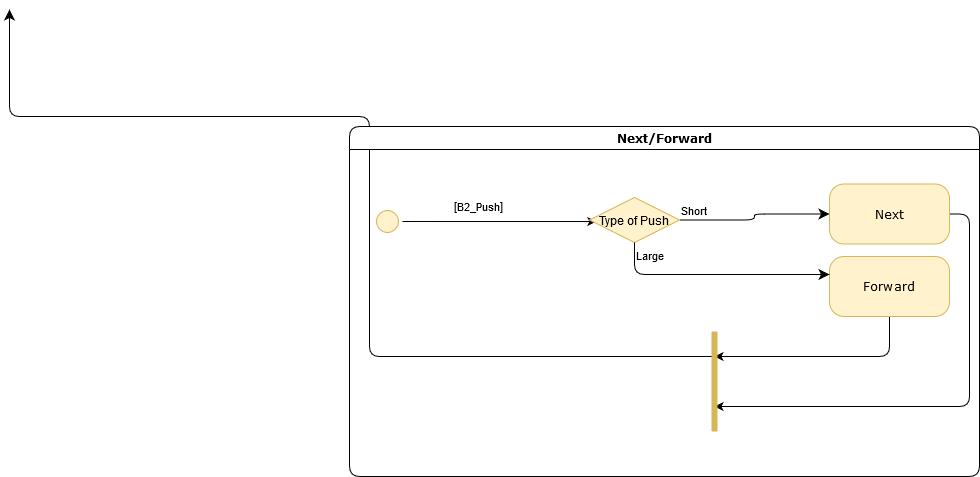

The diagram above was exported from draw.io. Its source (the exported page's mxGraphModel, read from the mxfile embedded in the PNG):
<mxGraphModel dx="723" dy="413" grid="1" gridSize="10" guides="1" tooltips="1" connect="1" arrows="1" fold="1" page="1" pageScale="1" pageWidth="1100" pageHeight="850" background="#ffffff" math="0" shadow="0">
  <root>
    <mxCell id="0" />
    <mxCell id="1" parent="0" />
    <mxCell id="2" value="" style="edgeStyle=orthogonalEdgeStyle;html=1;verticalAlign=bottom;endArrow=classic;endSize=8;entryX=0.75;entryY=1;entryDx=0;entryDy=0;endFill=1;exitX=0.25;exitY=0.5;exitDx=0;exitDy=0;exitPerimeter=0;" edge="1" source="14" parent="1">
      <mxGeometry relative="1" as="geometry">
        <mxPoint x="249.99999999999977" y="203.0000000000001" as="targetPoint" />
        <Array as="points">
          <mxPoint x="610" y="550" />
          <mxPoint x="610" y="310" />
          <mxPoint x="250" y="310" />
        </Array>
      </mxGeometry>
    </mxCell>
    <mxCell id="3" value="Next/Forward" style="swimlane;whiteSpace=wrap;html=1;rounded=1;shadow=0;comic=0;labelBackgroundColor=none;strokeWidth=1;fontFamily=Verdana;fontSize=12;align=center;" vertex="1" parent="1">
      <mxGeometry x="590" y="320" width="630" height="350" as="geometry">
        <mxRectangle x="590" y="320" width="110" height="23" as="alternateBounds" />
      </mxGeometry>
    </mxCell>
    <mxCell id="4" style="edgeStyle=orthogonalEdgeStyle;rounded=0;orthogonalLoop=1;jettySize=auto;html=1;exitX=0.5;exitY=0;exitDx=0;exitDy=0;entryX=0.076;entryY=0.534;entryDx=0;entryDy=0;entryPerimeter=0;" edge="1" parent="3" source="6" target="9">
      <mxGeometry relative="1" as="geometry">
        <mxPoint x="170" y="95" as="targetPoint" />
      </mxGeometry>
    </mxCell>
    <mxCell id="5" value="[&lt;font style=&quot;font-size: 11px&quot;&gt;B2_Push&lt;/font&gt;]" style="text;html=1;align=center;verticalAlign=middle;resizable=0;points=[];labelBackgroundColor=#ffffff;" vertex="1" connectable="0" parent="4">
      <mxGeometry x="-0.3167" relative="1" as="geometry">
        <mxPoint x="10" y="-15" as="offset" />
      </mxGeometry>
    </mxCell>
    <mxCell id="6" value="" style="ellipse;html=1;shape=startState;fillColor=#fff2cc;strokeColor=#d6b656;rounded=1;shadow=0;comic=0;labelBackgroundColor=none;fontFamily=Verdana;fontSize=12;align=center;direction=south;" vertex="1" parent="3">
      <mxGeometry x="23" y="80" width="30" height="30" as="geometry" />
    </mxCell>
    <mxCell id="7" style="edgeStyle=orthogonalEdgeStyle;orthogonalLoop=1;jettySize=auto;html=1;exitX=1;exitY=0.5;exitDx=0;exitDy=0;entryX=0.75;entryY=0.5;entryDx=0;entryDy=0;entryPerimeter=0;endArrow=classic;endFill=1;rounded=1;" edge="1" parent="3" source="8" target="14">
      <mxGeometry relative="1" as="geometry">
        <Array as="points">
          <mxPoint x="620" y="88" />
          <mxPoint x="620" y="280" />
        </Array>
      </mxGeometry>
    </mxCell>
    <mxCell id="8" value="Next" style="rounded=1;whiteSpace=wrap;html=1;arcSize=24;fillColor=#fff2cc;strokeColor=#d6b656;shadow=0;comic=0;labelBackgroundColor=none;fontFamily=Verdana;fontSize=12;align=center;" vertex="1" parent="3">
      <mxGeometry x="480" y="57.5" width="120" height="60" as="geometry" />
    </mxCell>
    <mxCell id="9" value="Type of Push" style="rhombus;whiteSpace=wrap;html=1;fillColor=#fff2cc;strokeColor=#d6b656;" vertex="1" parent="3">
      <mxGeometry x="240" y="71" width="90" height="45" as="geometry" />
    </mxCell>
    <mxCell id="10" value="Short" style="edgeStyle=orthogonalEdgeStyle;html=1;align=left;verticalAlign=bottom;endArrow=classic;endSize=8;endFill=1;entryX=0;entryY=0.5;entryDx=0;entryDy=0;" edge="1" parent="3" source="9" target="8">
      <mxGeometry x="-1" relative="1" as="geometry">
        <mxPoint x="430" y="85" as="targetPoint" />
      </mxGeometry>
    </mxCell>
    <mxCell id="11" style="edgeStyle=orthogonalEdgeStyle;orthogonalLoop=1;jettySize=auto;html=1;exitX=0.5;exitY=1;exitDx=0;exitDy=0;entryX=0.25;entryY=0.5;entryDx=0;entryDy=0;entryPerimeter=0;endArrow=classic;endFill=1;rounded=1;" edge="1" parent="3" source="12" target="14">
      <mxGeometry relative="1" as="geometry">
        <Array as="points">
          <mxPoint x="540" y="230" />
        </Array>
      </mxGeometry>
    </mxCell>
    <mxCell id="12" value="Forward" style="rounded=1;whiteSpace=wrap;html=1;arcSize=24;fillColor=#fff2cc;strokeColor=#d6b656;shadow=0;comic=0;labelBackgroundColor=none;fontFamily=Verdana;fontSize=12;align=center;" vertex="1" parent="3">
      <mxGeometry x="480" y="130" width="120" height="60" as="geometry" />
    </mxCell>
    <mxCell id="13" value="Large" style="edgeStyle=orthogonalEdgeStyle;html=1;align=left;verticalAlign=top;endArrow=classic;endSize=8;endFill=1;" edge="1" parent="3" source="9" target="12">
      <mxGeometry x="-1" relative="1" as="geometry">
        <mxPoint x="480" y="155" as="targetPoint" />
        <Array as="points">
          <mxPoint x="285" y="148" />
        </Array>
      </mxGeometry>
    </mxCell>
    <mxCell id="14" value="" style="shape=line;html=1;strokeWidth=6;strokeColor=#d6b656;rotation=90;fillColor=#fff2cc;" vertex="1" parent="3">
      <mxGeometry x="315" y="250" width="100" height="10" as="geometry" />
    </mxCell>
  </root>
</mxGraphModel>